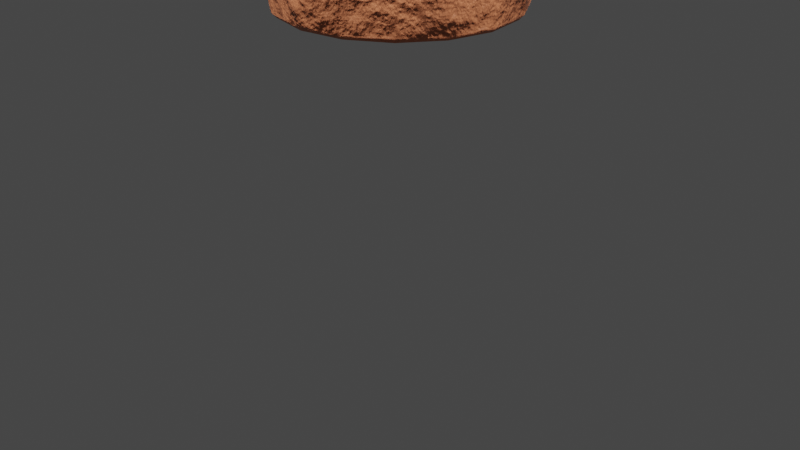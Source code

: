 # Source: terrainPrimitive0.blend  (saved by Blender 2.90.8; exported with 4.5.12 LTS)
import bpy
from mathutils import Matrix  # noqa: F401  (used for matrix-valued properties, if any)

bpy.ops.wm.read_factory_settings(use_empty=True)
scene = bpy.context.scene
scene.name = 'Scene'

# ---- collections
col_collection = bpy.data.collections.new('Collection'); scene.collection.children.link(col_collection)

# ---- materials (node trees are filled in below, after node groups)
mat_procedural_rock = bpy.data.materials.new('Procedural Rock')
mat_procedural_rock.use_transparent_shadow = False
mat_material_001 = bpy.data.materials.new('Material.001')
mat_material_001.use_transparent_shadow = False

# ---- material node trees
mat_procedural_rock.use_nodes = True; mat_procedural_rock.node_tree.nodes.clear()
_N = mat_procedural_rock.node_tree.nodes; _L = mat_procedural_rock.node_tree.links
n0 = _N.new('ShaderNodeBump'); n0.name = 'Bump'; n0.location = (-250, 168)
n0.inputs[1].default_value = 1.0
n0.inputs[2].default_value = 1.0
n1 = _N.new('ShaderNodeTexCoord'); n1.name = 'Texture Coordinate'; n1.location = (-970, 298)
n2 = _N.new('ShaderNodeTexNoise'); n2.name = 'Noise Texture'; n2.location = (-470, 302)
n2.inputs[2].default_value = 0.7
n2.inputs[3].default_value = 16.0
n3 = _N.new('ShaderNodeMapping'); n3.name = 'Mapping'; n3.location = (-760, 315)
n3.width = 240
n4 = _N.new('ShaderNodeOutputMaterial'); n4.name = 'Material Output'; n4.location = (321, 343)
n5 = _N.new('ShaderNodeMapping'); n5.name = 'Mapping.001'; n5.location = (-1030, 747)
n5.width = 240
n6 = _N.new('ShaderNodeTexNoise'); n6.name = 'Noise Texture.001'; n6.location = (-740, 734)
n6.inputs[2].default_value = 80.0
n6.inputs[3].default_value = 16.0
n7 = _N.new('ShaderNodeValToRGB'); n7.name = 'ColorRamp'; n7.location = (-520, 596)
while len(n7.color_ramp.elements) > 1: n7.color_ramp.elements.remove(n7.color_ramp.elements[-1])
n7.color_ramp.elements[0].position = 0.0; n7.color_ramp.elements[0].color = (0.2814, 0.06061, 0.02554, 1.0)
_e = n7.color_ramp.elements.new(1.0); _e.color = (1.0, 0.3351, 0.1489, 1.0)
n8 = _N.new('ShaderNodeTexCoord'); n8.name = 'Texture Coordinate.001'; n8.location = (-1240, 730)
n9 = _N.new('ShaderNodeBsdfPrincipled'); n9.name = 'Principled BSDF'; n9.location = (-61, 376)
n9.distribution = 'GGX'
n9.subsurface_method = 'BURLEY'
n9.inputs[3].default_value = 1.45
n9.inputs[27].default_value = (0.0, 0.0, 0.0, 1.0)
n9.inputs[28].default_value = 1.0
_L.new(n3.outputs[0], n2.inputs[0])
_L.new(n1.outputs[3], n3.inputs[0])
_L.new(n0.outputs[0], n9.inputs[5])
_L.new(n2.outputs[0], n0.inputs[3])
_L.new(n5.outputs[0], n6.inputs[0])
_L.new(n8.outputs[3], n5.inputs[0])
_L.new(n6.outputs[0], n7.inputs[0])
_L.new(n9.outputs[0], n4.inputs[0])
_L.new(n7.outputs[0], n9.inputs[0])
n4.is_active_output = True
mat_material_001.use_nodes = True; mat_material_001.node_tree.nodes.clear()
_N = mat_material_001.node_tree.nodes; _L = mat_material_001.node_tree.links
n0 = _N.new('ShaderNodeBsdfPrincipled'); n0.name = 'Principled BSDF'; n0.location = (10, 300)
n0.distribution = 'GGX'
n0.subsurface_method = 'BURLEY'
n0.inputs[3].default_value = 1.45
n0.inputs[27].default_value = (0.0, 0.0, 0.0, 1.0)
n0.inputs[28].default_value = 1.0
n1 = _N.new('ShaderNodeOutputMaterial'); n1.name = 'Material Output'; n1.location = (300, 300)
n2 = _N.new('ShaderNodeNormalMap'); n2.name = 'Normal Map'; n2.location = (-190, -180)
n2.space = 'OBJECT'
n2.uv_map = 'UVMap'
_L.new(n0.outputs[0], n1.inputs[0])
_L.new(n2.outputs[0], n0.inputs[5])
n1.is_active_output = True

# ---- world
world_world = bpy.data.worlds.new('World'); scene.world = world_world
world_world.use_nodes = True; world_world.node_tree.nodes.clear()
_N = world_world.node_tree.nodes; _L = world_world.node_tree.links
n0 = _N.new('ShaderNodeOutputWorld'); n0.name = 'World Output'; n0.location = (300, 300)
n1 = _N.new('ShaderNodeBackground'); n1.name = 'Background'; n1.location = (10, 300)
n1.inputs[0].default_value = (0.05088, 0.05088, 0.05088, 1.0)
_L.new(n1.outputs[0], n0.inputs[0])
n0.is_active_output = True
world_world.color = (0.05088, 0.05088, 0.05088)
world_world.use_sun_shadow = False
world_world.sun_shadow_jitter_overblur = 0.0

# ---- cameras
cam_camera = bpy.data.cameras.new('Camera')
cam_camera.clip_end = 100.0
cam_camera.ortho_scale = 7.314

# ---- lights
light_light = bpy.data.lights.new('Light', 'POINT')
light_light.transmission_factor = 0.0
light_light.energy = 1000.0
light_light.shadow_soft_size = 0.1
light_light.shadow_maximum_resolution = 0.006
light_light.use_absolute_resolution = True
light_light_001 = bpy.data.lights.new('Light.001', 'POINT')
light_light_001.transmission_factor = 0.0
light_light_001.energy = 1000.0
light_light_001.shadow_soft_size = 0.1
light_light_001.shadow_maximum_resolution = 0.006
light_light_001.use_absolute_resolution = True
light_light_002 = bpy.data.lights.new('Light.002', 'POINT')
light_light_002.transmission_factor = 0.0
light_light_002.energy = 1000.0
light_light_002.shadow_soft_size = 0.1
light_light_002.shadow_maximum_resolution = 0.006
light_light_002.use_absolute_resolution = True
light_light_003 = bpy.data.lights.new('Light.003', 'POINT')
light_light_003.transmission_factor = 0.0
light_light_003.energy = 1000.0
light_light_003.shadow_soft_size = 0.1
light_light_003.shadow_maximum_resolution = 0.006
light_light_003.use_absolute_resolution = True

# ---- meshes
me_cube = bpy.data.meshes.new('Cube')
me_cube.from_pydata([(0.8221, 0.8221, 0.9722), (0.8221, 0.8221, -1.0), (0.8221, -0.8221, 0.9722), (0.8221, -0.8221, -1.0), (-0.8221, 0.8221, 0.9722), (-0.8221, 0.8221, -1.0), (-0.8221, -0.8221, 0.9722), (-0.8221, -0.8221, -1.0), (-1.163, 5.082e-08, -1.0), (1.163, -1.016e-07, 0.9722), (-1.163, 1.016e-07, 0.9722), (1.163, -5.082e-08, -1.0), (5.082e-08, 1.163, -1.0), (-1.016e-07, -1.163, 0.9722), (-5.082e-08, -1.163, -1.0), (1.016e-07, 1.163, 0.9722), (0.0, 0.0, -1.0), (0.0, 0.0, 0.9722), (-1.074, -0.4449, -1.0), (1.074, -0.4449, 0.9722), (-1.074, -0.4449, 0.9722), (1.074, -0.4449, -1.0), (0.0, -0.5, -1.0), (0.0, -0.5, 0.9722), (-1.074, 0.4449, 0.9722), (1.074, 0.4449, -1.0), (-1.074, 0.4449, -1.0), (1.074, 0.4449, 0.9722), (0.0, 0.5, 0.9722), (0.0, 0.5, -1.0), (-0.4449, 1.074, -1.0), (-0.4449, -1.074, 0.9722), (-0.5, 0.0, -1.0), (-0.4449, -1.074, -1.0), (-0.4449, 1.074, 0.9722), (-0.5, 0.0, 0.9722), (-0.5, -0.5, -1.0), (-0.5, -0.5, 0.9722), (-0.5, 0.5, -1.0), (-0.5, 0.5, 0.9722), (0.4449, -1.074, -1.0), (0.4449, 1.074, 0.9722), (0.5, 0.0, 0.9722), (0.4449, 1.074, -1.0), (0.4449, -1.074, 0.9722), (0.5, 0.0, -1.0), (0.5, -0.5, 0.9722), (0.5, -0.5, -1.0), (0.5, 0.5, 0.9722), (0.5, 0.5, -1.0), (-1.12, -0.4639, -0.9473), (-0.8572, -0.8572, -0.9473), (-0.4639, 1.12, -0.9473), (-0.8572, 0.8572, -0.9473), (0.8572, 0.8572, 0.9473), (0.8572, 0.8572, -0.9473), (-0.8572, -0.8572, 0.9473), (0.8572, -0.8572, 0.9473), (0.8572, -0.8572, -0.9473), (-0.8572, 0.8572, 0.9473), (-0.4639, -1.12, 0.9473), (1.12, -0.4639, 0.9473), (0.4639, -1.12, -0.9473), (-1.12, 0.4639, 0.9473), (0.4639, 1.12, 0.9473), (1.12, 0.4639, -0.9473), (-1.12, 0.4639, -0.9473), (-1.212, 5.082e-08, -0.9473), (1.12, 0.4639, 0.9473), (1.212, -1.021e-07, 0.9473), (-1.12, -0.4639, 0.9473), (-1.212, 1.021e-07, 0.9473), (1.12, -0.4639, -0.9473), (1.212, -5.082e-08, -0.9473), (0.4639, 1.12, -0.9473), (5.082e-08, 1.212, -0.9473), (0.4639, -1.12, 0.9473), (-1.021e-07, -1.212, 0.9473), (-0.4639, -1.12, -0.9473), (-5.082e-08, -1.212, -0.9473), (-0.4639, 1.12, 0.9473), (1.021e-07, 1.212, 0.9473)], [], [(37, 20, 6, 31), (27, 9, 69, 68), (2, 44, 76, 57), (47, 21, 3, 40), (26, 8, 67, 66), (1, 43, 74, 55), (25, 1, 55, 65), (49, 25, 11, 45), (41, 0, 54, 64), (39, 24, 10, 35), (48, 28, 17, 42), (38, 29, 16, 32), (15, 41, 64, 81), (36, 22, 14, 33), (34, 15, 81, 80), (46, 23, 13, 44), (42, 17, 23, 46), (32, 16, 22, 36), (24, 4, 59, 63), (14, 40, 62, 79), (45, 11, 21, 47), (35, 10, 20, 37), (30, 12, 29, 38), (41, 15, 28, 48), (34, 4, 24, 39), (43, 1, 25, 49), (33, 14, 79, 78), (3, 21, 72, 58), (15, 34, 39, 28), (5, 30, 38, 26), (17, 35, 37, 23), (8, 32, 36, 18), (18, 36, 33, 7), (40, 3, 58, 62), (26, 38, 32, 8), (28, 39, 35, 17), (44, 13, 77, 76), (23, 37, 31, 13), (12, 43, 49, 29), (0, 41, 48, 27), (16, 45, 47, 22), (9, 42, 46, 19), (19, 46, 44, 2), (6, 20, 70, 56), (27, 48, 42, 9), (29, 49, 45, 16), (19, 2, 57, 61), (22, 47, 40, 14), (78, 60, 56, 51), (66, 63, 59, 53), (72, 61, 57, 58), (74, 64, 54, 55), (65, 68, 69, 73), (50, 70, 71, 67), (52, 80, 81, 75), (62, 76, 77, 79), (51, 56, 70, 50), (73, 69, 61, 72), (55, 54, 68, 65), (67, 71, 63, 66), (53, 59, 80, 52), (79, 77, 60, 78), (58, 57, 76, 62), (75, 81, 64, 74), (18, 7, 51, 50), (20, 10, 71, 70), (30, 5, 53, 52), (21, 11, 73, 72), (12, 30, 52, 75), (13, 31, 60, 77), (10, 24, 63, 71), (11, 25, 65, 73), (8, 18, 50, 67), (7, 33, 78, 51), (5, 26, 66, 53), (31, 6, 56, 60), (9, 19, 61, 69), (4, 34, 80, 59), (43, 12, 75, 74), (0, 27, 68, 54)])
me_cube.polygons.foreach_set('use_smooth', [True] * 80)
_uv = me_cube.uv_layers.new(name='UVMap')
_uv.uv.foreach_set('vector', [0.9835, 0.9971, 0.02515, 0.9971, 0.02515, 0.9857, 0.9835, 0.9857, 0.9993, 0.9965, -0.001598, 0.9965, -0.001598, 0.9175, 0.9993, 0.9175, 0.9993, 0.9965, -0.001598, 0.9965, -0.001598, 0.9175, 0.9993, 0.9175, 0.3484, 0.8165, 0.3551, 0.8924, 0.3055, 0.8588, 0.2726, 0.8087, 0.4595, 0.05718, 0.4012, 0.07115, 0.3977, 0.06222, 0.4585, 0.04765, 0.4629, 0.5027, 0.5228, 0.4998, 0.5245, 0.5092, 0.4621, 0.5123, 0.4044, 0.4897, 0.4629, 0.5027, 0.4621, 0.5123, 0.4011, 0.4987, 0.4805, 0.8175, 0.4727, 0.8933, 0.4138, 0.9046, 0.4144, 0.817, 0.9993, 0.9965, -0.001598, 0.9965, -0.001598, 0.9175, 0.9993, 0.9175, 0.9835, 0.9971, 0.02515, 0.9971, 0.02515, 0.9857, 0.9835, 0.9857, 0.9835, 0.9971, 0.02515, 0.9971, 0.02515, 0.9857, 0.9835, 0.9857, 0.4815, 0.6854, 0.481, 0.7514, 0.4149, 0.751, 0.4154, 0.6849, 0.9993, 0.9965, -0.001598, 0.9965, -0.001598, 0.9175, 0.9993, 0.9175, 0.3494, 0.6844, 0.3489, 0.7505, 0.2613, 0.7498, 0.2735, 0.6911, 0.9993, 0.9965, -0.001598, 0.9965, -0.001598, 0.9175, 0.9993, 0.9175, 0.9835, 0.9971, 0.02515, 0.9971, 0.02515, 0.9857, 0.9835, 0.9857, 0.9835, 0.9971, 0.02515, 0.9971, 0.02515, 0.9857, 0.9835, 0.9857, 0.4154, 0.6849, 0.4149, 0.751, 0.3489, 0.7505, 0.3494, 0.6844, 0.9993, 0.9965, -0.001598, 0.9965, -0.001598, 0.9175, 0.9993, 0.9175, 0.26, 0.2515, 0.2605, 0.3115, 0.251, 0.3128, 0.2505, 0.2503, 0.4144, 0.817, 0.4138, 0.9046, 0.3551, 0.8924, 0.3484, 0.8165, 0.9835, 0.9971, 0.02515, 0.9971, 0.02515, 0.9857, 0.9835, 0.9857, 0.5573, 0.6932, 0.5685, 0.7521, 0.481, 0.7514, 0.4815, 0.6854, 0.9835, 0.9971, 0.02515, 0.9971, 0.02515, 0.9857, 0.9835, 0.9857, 0.9835, 0.9971, 0.02515, 0.9971, 0.02515, 0.9857, 0.9835, 0.9857, 0.5564, 0.8108, 0.5227, 0.8604, 0.4727, 0.8933, 0.4805, 0.8175, 0.2755, 0.1936, 0.26, 0.2515, 0.2505, 0.2503, 0.2667, 0.19, 0.2769, 0.3691, 0.3079, 0.4204, 0.3005, 0.4264, 0.2681, 0.373, 0.9835, 0.9971, 0.02515, 0.9971, 0.02515, 0.9857, 0.9835, 0.9857, 0.5243, 0.6431, 0.5573, 0.6932, 0.4815, 0.6854, 0.4748, 0.6095, 0.9835, 0.9971, 0.02515, 0.9971, 0.02515, 0.9857, 0.9835, 0.9857, 0.4161, 0.5974, 0.4154, 0.6849, 0.3494, 0.6844, 0.3572, 0.6086, 0.3572, 0.6086, 0.3494, 0.6844, 0.2735, 0.6911, 0.3071, 0.6415, 0.2605, 0.3115, 0.2769, 0.3691, 0.2681, 0.373, 0.251, 0.3128, 0.4748, 0.6095, 0.4815, 0.6854, 0.4154, 0.6849, 0.4161, 0.5974, 0.9835, 0.9971, 0.02515, 0.9971, 0.02515, 0.9857, 0.9835, 0.9857, 0.9993, 0.9965, -0.001598, 0.9965, -0.001598, 0.9175, 0.9993, 0.9175, 0.9835, 0.9971, 0.02515, 0.9971, 0.02515, 0.9857, 0.9835, 0.9857, 0.5685, 0.7521, 0.5564, 0.8108, 0.4805, 0.8175, 0.481, 0.7514, 0.9835, 0.9971, 0.02515, 0.9971, 0.02515, 0.9857, 0.9835, 0.9857, 0.4149, 0.751, 0.4144, 0.817, 0.3484, 0.8165, 0.3489, 0.7505, 0.9835, 0.9971, 0.02515, 0.9971, 0.02515, 0.9857, 0.9835, 0.9857, 0.9835, 0.9971, 0.02515, 0.9971, 0.02515, 0.9857, 0.9835, 0.9857, 0.9993, 0.9965, -0.001598, 0.9965, -0.001598, 0.9175, 0.9993, 0.9175, 0.9835, 0.9971, 0.02515, 0.9971, 0.02515, 0.9857, 0.9835, 0.9857, 0.481, 0.7514, 0.4805, 0.8175, 0.4144, 0.817, 0.4149, 0.751, 0.9993, 0.9965, -0.001598, 0.9965, -0.001598, 0.9175, 0.9993, 0.9175, 0.3489, 0.7505, 0.3484, 0.8165, 0.2726, 0.8087, 0.2613, 0.7498, 1.0, 0.01462, 1.0, 0.9127, 0.0, 0.9127, -5.955e-08, 0.01462, 1.0, 0.01462, 1.0, 0.9127, 0.0, 0.9127, -5.955e-08, 0.01462, 1.0, 0.01462, 1.0, 0.9127, 0.0, 0.9127, -5.955e-08, 0.01462, 1.0, 0.01462, 1.0, 0.9127, 0.0, 0.9127, -5.955e-08, 0.01462, 1.0, 0.01462, 1.0, 0.9127, 0.0, 0.9127, -5.955e-08, 0.01462, 1.0, 0.01462, 1.0, 0.9127, 0.0, 0.9127, -5.955e-08, 0.01462, 1.0, 0.01462, 1.0, 0.9127, 0.0, 0.9127, -5.955e-08, 0.01462, 1.0, 0.01462, 1.0, 0.9127, 0.0, 0.9127, -5.955e-08, 0.01462, 1.0, 0.01462, 1.0, 0.9127, 0.0, 0.9127, -5.955e-08, 0.01462, 1.0, 0.01462, 1.0, 0.9127, 0.0, 0.9127, -5.955e-08, 0.01462, 1.0, 0.01462, 1.0, 0.9127, 0.0, 0.9127, -5.955e-08, 0.01462, 1.0, 0.01462, 1.0, 0.9127, 0.0, 0.9127, -5.955e-08, 0.01462, 1.0, 0.01462, 1.0, 0.9127, 0.0, 0.9127, -5.955e-08, 0.01462, 1.0, 0.01462, 1.0, 0.9127, 0.0, 0.9127, -5.955e-08, 0.01462, 1.0, 0.01462, 1.0, 0.9127, 0.0, 0.9127, -5.955e-08, 0.01462, 1.0, 0.01462, 1.0, 0.9127, 0.0, 0.9127, -5.955e-08, 0.01462, 0.3487, 0.1001, 0.3058, 0.1419, 0.2982, 0.136, 0.343, 0.09239, 0.9993, 0.9965, -0.001598, 0.9965, -0.001598, 0.9175, 0.9993, 0.9175, 0.5766, 0.07702, 0.5194, 0.05918, 0.521, 0.04974, 0.5806, 0.06834, 0.3079, 0.4204, 0.3515, 0.4616, 0.3459, 0.4693, 0.3005, 0.4264, 0.627, 0.1094, 0.5766, 0.07702, 0.5806, 0.06834, 0.6332, 0.1021, 0.9993, 0.9965, -0.001598, 0.9965, -0.001598, 0.9175, 0.9993, 0.9175, 0.9993, 0.9965, -0.001598, 0.9965, -0.001598, 0.9175, 0.9993, 0.9175, 0.3515, 0.4616, 0.4044, 0.4897, 0.4011, 0.4987, 0.3459, 0.4693, 0.4012, 0.07115, 0.3487, 0.1001, 0.343, 0.09239, 0.3977, 0.06222, 0.3058, 0.1419, 0.2755, 0.1936, 0.2667, 0.19, 0.2982, 0.136, 0.5194, 0.05918, 0.4595, 0.05718, 0.4585, 0.04765, 0.521, 0.04974, 0.9993, 0.9965, -0.001598, 0.9965, -0.001598, 0.9175, 0.9993, 0.9175, 0.9993, 0.9965, -0.001598, 0.9965, -0.001598, 0.9175, 0.9993, 0.9175, 0.9993, 0.9965, -0.001598, 0.9965, -0.001598, 0.9175, 0.9993, 0.9175, 0.5228, 0.4998, 0.5797, 0.4811, 0.5839, 0.4897, 0.5245, 0.5092, 0.9993, 0.9965, -0.001598, 0.9965, -0.001598, 0.9175, 0.9993, 0.9175])
me_cube.materials.append(mat_procedural_rock)
me_cube.materials.append(mat_material_001)
me_cube.use_remesh_preserve_volume = False
me_cube.use_remesh_preserve_attributes = False
me_cube.use_mirror_vertex_groups = False
me_cube.update()

# ---- objects
ob_cube = bpy.data.objects.new('Cube', me_cube)
ob_light = bpy.data.objects.new('Light', light_light)
ob_camera = bpy.data.objects.new('Camera', cam_camera)
ob_light_001 = bpy.data.objects.new('Light.001', light_light_001)
ob_light_002 = bpy.data.objects.new('Light.002', light_light_002)
ob_light_003 = bpy.data.objects.new('Light.003', light_light_003)

# ---- transforms, parenting, visibility, modifiers, constraints
ob_cube.location = (0.0, 0.0, 3.199)
ob_cube.lock_rotations_4d = False
ob_cube.empty_display_type = 'ARROWS'
ob_cube.lineart.crease_threshold = 0.0
_m = ob_cube.modifiers.new('Displace', 'DISPLACE')
_m.strength = 0.007
ob_light.location = (-4.924, 0.005454, 5.904)
ob_light.rotation_euler = (0.6503, 0.05522, 1.866)
ob_light.lock_rotations_4d = False
ob_light.empty_display_type = 'ARROWS'
ob_light.color = (0.0, 0.0, 0.0, 0.0)
ob_light.lineart.crease_threshold = 0.0
ob_camera.location = (7.359, -6.926, 4.958)
ob_camera.rotation_euler = (1.109, 0.0, 0.8149)
ob_camera.lock_rotations_4d = False
ob_camera.empty_display_type = 'ARROWS'
ob_camera.color = (0.0, 0.0, 0.0, 0.0)
ob_camera.display_type = 'WIRE'
ob_camera.lineart.crease_threshold = 0.0
ob_light_001.location = (5.076, 0.005454, 5.904)
ob_light_001.rotation_euler = (0.6503, 0.05522, 1.866)
ob_light_001.lock_rotations_4d = False
ob_light_001.empty_display_type = 'ARROWS'
ob_light_001.color = (0.0, 0.0, 0.0, 0.0)
ob_light_001.lineart.crease_threshold = 0.0
ob_light_002.location = (0.07625, -4.995, 5.904)
ob_light_002.rotation_euler = (0.6503, 0.05522, 1.866)
ob_light_002.lock_rotations_4d = False
ob_light_002.empty_display_type = 'ARROWS'
ob_light_002.color = (0.0, 0.0, 0.0, 0.0)
ob_light_002.lineart.crease_threshold = 0.0
ob_light_003.location = (0.07625, 5.005, 5.904)
ob_light_003.rotation_euler = (0.6503, 0.05522, 1.866)
ob_light_003.lock_rotations_4d = False
ob_light_003.empty_display_type = 'ARROWS'
ob_light_003.color = (0.0, 0.0, 0.0, 0.0)
ob_light_003.lineart.crease_threshold = 0.0

# ---- collection membership
col_collection.objects.link(ob_cube)
col_collection.objects.link(ob_light)
col_collection.objects.link(ob_camera)
col_collection.objects.link(ob_light_001)
col_collection.objects.link(ob_light_002)
col_collection.objects.link(ob_light_003)

# ---- scene / render settings (as saved in the file)
scene.camera = ob_camera
scene.frame_start = 1; scene.frame_end = 250; scene.frame_set(37)
scene.render.engine = 'BLENDER_EEVEE_NEXT'
scene.cycles.use_denoising = False
scene.cycles.samples = 128
scene.cycles.sampling_pattern = 'TABULATED_SOBOL'
scene.cycles.use_adaptive_sampling = False
scene.cycles.use_light_tree = False
scene.view_settings.view_transform = 'Filmic'
bpy.context.view_layer.update()
